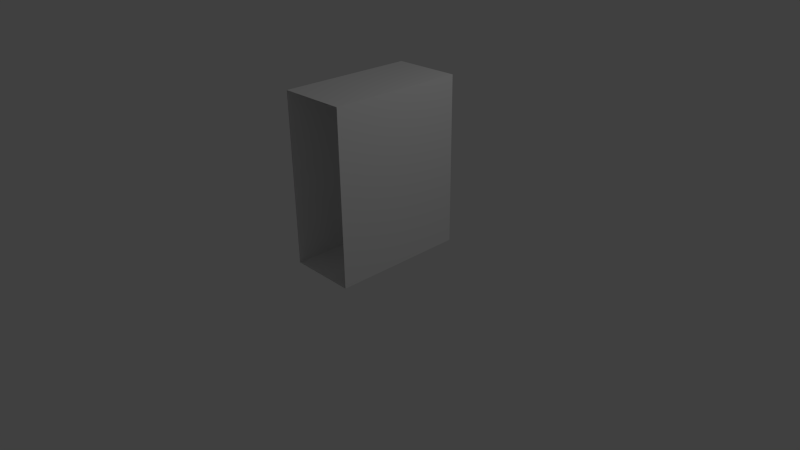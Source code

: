 # Source: Corridor1x2_A.blend  (saved by Blender 2.59.0; exported with 4.5.12 LTS)
import bpy
from mathutils import Matrix  # noqa: F401  (used for matrix-valued properties, if any)

bpy.ops.wm.read_factory_settings(use_empty=True)
scene = bpy.context.scene
scene.name = 'Scene'

# ---- collections
col_collection_1 = bpy.data.collections.new('Collection 1'); scene.collection.children.link(col_collection_1)

# ---- materials (node trees are filled in below, after node groups)
mat_material = bpy.data.materials.new('Material')
mat_material.alpha_threshold = 0.0
mat_material.use_transparent_shadow = False
mat_material.roughness = 0.5
mat_material.line_color = (0.0, 0.0, 0.0, 1.0)

# ---- material node trees

# ---- world
world_world = bpy.data.worlds.new('World'); scene.world = world_world
world_world.color = (0.05088, 0.05088, 0.05088)
world_world.use_sun_shadow = False
world_world.sun_shadow_jitter_overblur = 0.0
world_world.cycles.sampling_method = 'MANUAL'
world_world.cycles.sample_map_resolution = 256

# ---- cameras
cam_camera = bpy.data.cameras.new('Camera')
cam_camera.clip_end = 100.0
cam_camera.lens = 35.0
cam_camera.ortho_scale = 7.314
cam_camera.dof.focus_distance = 0.0
cam_camera.dof.aperture_fstop = 128.0

# ---- lights
light_lamp = bpy.data.lights.new('Lamp', 'POINT')
light_lamp.transmission_factor = 0.0
light_lamp.cutoff_distance = 30.0
light_lamp.energy = 100.0
light_lamp.shadow_buffer_clip_start = 1.001
light_lamp.shadow_soft_size = 1.0
light_lamp.shadow_maximum_resolution = 0.006
light_lamp.use_absolute_resolution = True
light_lamp.cycles.use_multiple_importance_sampling = False

# ---- meshes
me_cube = bpy.data.meshes.new('Cube')
me_cube.from_pydata([(0.5, 1.0, 0.0), (0.5, -1.0, 0.0), (-0.5, -1.0, 0.0), (-0.5, 1.0, 0.0), (0.5, 1.0, 2.5), (0.5, -1.0, 2.5), (-0.5, -1.0, 2.5), (-0.5, 1.0, 2.5)], [], [(0, 3, 2, 1), (4, 5, 6, 7), (0, 1, 5, 4), (2, 3, 7, 6)])
_uv = me_cube.uv_layers.new(name='UVTex')
_uv.uv.foreach_set('vector', [0.4444, 0.5556, 0.6667, 0.5556, 0.6667, 1.0, 0.4444, 1.0, 0.4444, 0.7778, 0.0, 0.7778, 1.192e-07, 0.5556, 0.4444, 0.5556, 0.0, 0.0, 0.4444, 1.248e-07, 0.4444, 0.5556, 0.0, 0.5556, 0.4444, 7.947e-08, 0.8889, 0.0, 0.8889, 0.5556, 0.4444, 0.5556])
me_cube.materials.append(mat_material)
me_cube.use_remesh_preserve_volume = False
me_cube.use_remesh_preserve_attributes = False
me_cube.use_mirror_vertex_groups = False
me_cube.update()

# ---- objects
ob_cube = bpy.data.objects.new('Cube', me_cube)
ob_lamp = bpy.data.objects.new('Lamp', light_lamp)
ob_camera = bpy.data.objects.new('Camera', cam_camera)

# ---- transforms, parenting, visibility, modifiers, constraints
ob_cube.location = (0.0, 0.0, 0.0)
ob_cube.lock_rotations_4d = False
ob_cube.empty_display_type = 'ARROWS'
ob_cube.lineart.crease_threshold = 0.0
ob_lamp.location = (4.076, 1.005, 5.904)
ob_lamp.rotation_euler = (0.6503, 0.05522, 1.866)
ob_lamp.lock_rotations_4d = False
ob_lamp.empty_display_type = 'ARROWS'
ob_lamp.color = (0.0, 0.0, 0.0, 0.0)
ob_lamp.lineart.crease_threshold = 0.0
ob_camera.location = (7.481, -6.508, 5.344)
ob_camera.rotation_euler = (1.109, 0.01082, 0.8149)
ob_camera.lock_rotations_4d = False
ob_camera.empty_display_type = 'ARROWS'
ob_camera.color = (0.0, 0.0, 0.0, 0.0)
ob_camera.display_type = 'WIRE'
ob_camera.lineart.crease_threshold = 0.0

# ---- collection membership
col_collection_1.objects.link(ob_cube)
col_collection_1.objects.link(ob_lamp)
col_collection_1.objects.link(ob_camera)

# ---- scene / render settings (as saved in the file)
scene.camera = ob_camera
scene.frame_start = 1; scene.frame_end = 250; scene.frame_set(1)
scene.render.engine = 'BLENDER_EEVEE_NEXT'
scene.render.image_settings.color_mode = 'RGB'
scene.render.image_settings.compression = 90
scene.render.resolution_percentage = 50
scene.render.dither_intensity = 0.0
scene.render.bake_margin = 2
scene.render.bake_bias = 0.0
scene.cycles.use_denoising = False
scene.cycles.samples = 10
scene.cycles.sampling_pattern = 'TABULATED_SOBOL'
scene.cycles.light_sampling_threshold = 0.0
scene.cycles.use_adaptive_sampling = False
scene.cycles.use_light_tree = False
scene.cycles.blur_glossy = 0.0
scene.cycles.volume_bounces = 1
scene.cycles.pixel_filter_type = 'GAUSSIAN'
scene.cycles.sample_clamp_indirect = 0.0
scene.view_settings.view_transform = 'Standard'
bpy.context.view_layer.update()
